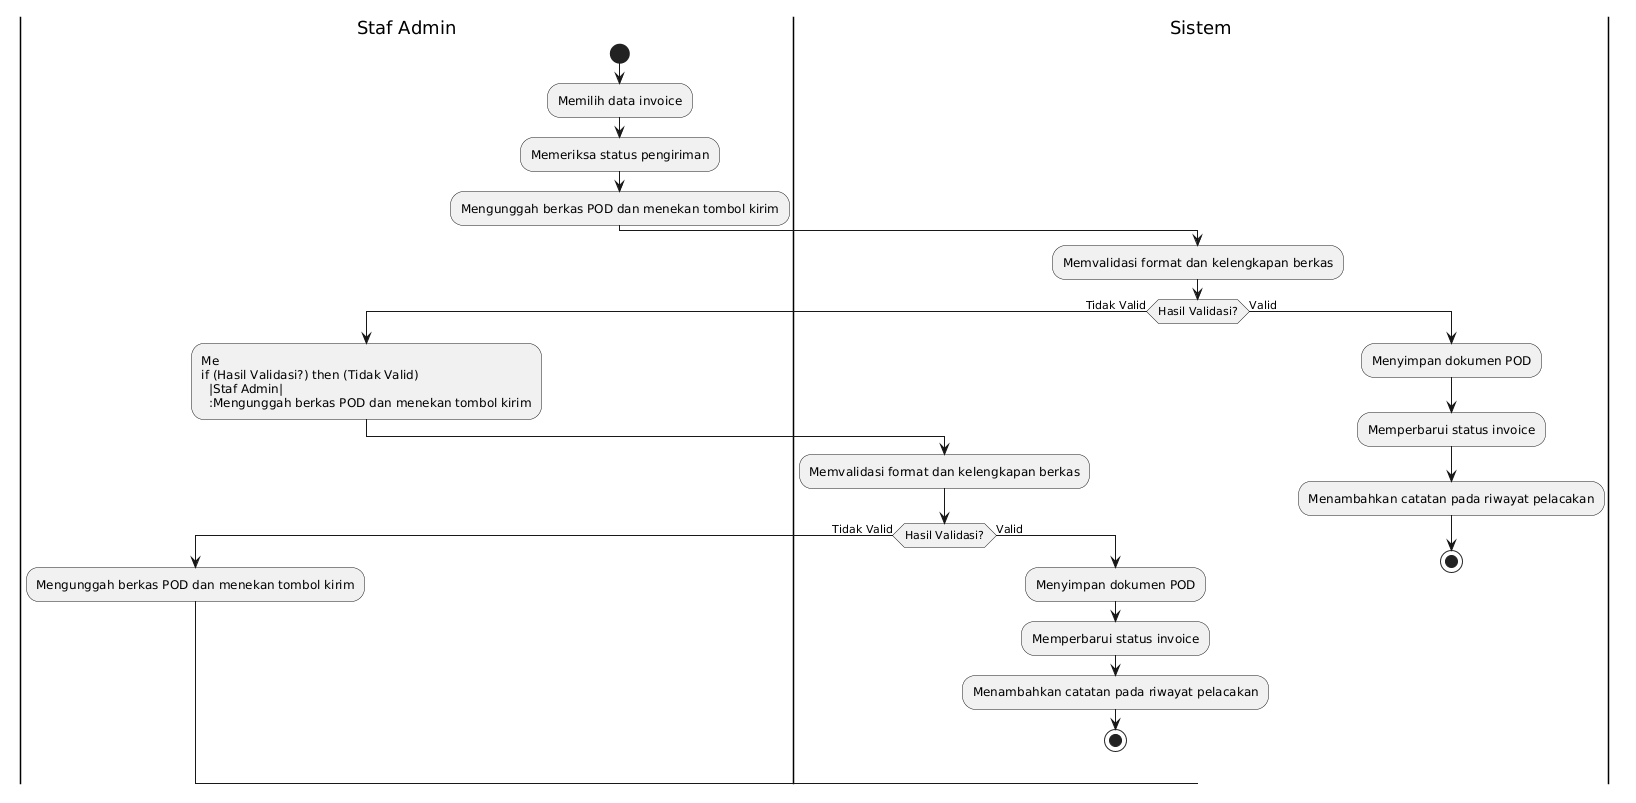

The diagram above was rendered by PlantUML. Its source (embedded in the PNG):
@startuml
skinparam swimlaneBorderColor black
skinparam backgroundColor white

|Staf Admin|
start
:Memilih data invoice;
:Memeriksa status pengiriman;
:Mengunggah berkas POD dan menekan tombol kirim;

|Sistem|
:Memvalidasi format dan kelengkapan berkas;

if (Hasil Validasi?) then (Tidak Valid)
  |Staf Admin|
  :Me
if (Hasil Validasi?) then (Tidak Valid)
  |Staf Admin|
  :Mengunggah berkas POD dan menekan tombol kirim;

  |Sistem|
  :Memvalidasi format dan kelengkapan berkas;

  if (Hasil Validasi?) then (Tidak Valid)
    |Staf Admin|
    :Mengunggah berkas POD dan menekan tombol kirim;
  else (Valid)
    |Sistem|
    :Menyimpan dokumen POD;
    :Memperbarui status invoice;
    :Menambahkan catatan pada riwayat pelacakan;
    stop
  endif
else (Valid)
  :Menyimpan dokumen POD;
  :Memperbarui status invoice;
  :Menambahkan catatan pada riwayat pelacakan;
  stop
endif
@enduml